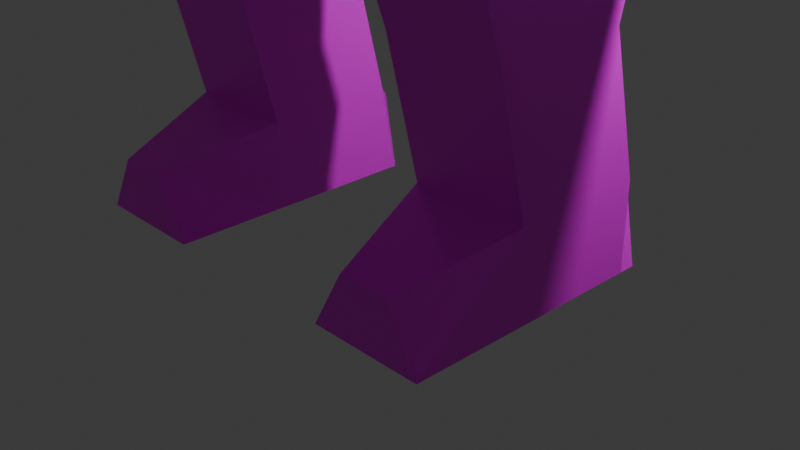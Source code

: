 # Source: enemy4.blend  (saved by Blender 4.5.90; exported with 4.5.12 LTS)
import bpy
from mathutils import Matrix  # noqa: F401  (used for matrix-valued properties, if any)

bpy.ops.wm.read_factory_settings(use_empty=True)
scene = bpy.context.scene
scene.name = 'Scene'

# ---- collections
col_collection = bpy.data.collections.new('Collection'); scene.collection.children.link(col_collection)

# ---- images (referenced by path relative to the original .blend; pixels are not part of the script)
import os
ASSET_DIR = os.environ.get("B2B_ASSET_DIR", "")  # directory of the original .blend (textures are referenced by path, not embedded)
HERE = os.path.dirname(os.path.abspath(__file__))  # packed textures are extracted next to this script under _unpacked/

def load_image(name, relpath, width, height, colorspace="sRGB"):
    """Load a texture the original file referenced (path relative to the .blend, or extracted next to this script)."""
    p = next((c for c in (os.path.join(HERE, relpath), os.path.join(ASSET_DIR, relpath)) if relpath and os.path.exists(c)), "")
    if p:
        img = bpy.data.images.load(p, check_existing=True)
        img.name = name
    else:  # same state as the original file: an image datablock whose file is absent (Cycles renders it pink)
        img = bpy.data.images.new(name, width, height)
        img.source = "FILE"
        img.filepath = "//" + (relpath or name)
    img.colorspace_settings.name = colorspace
    return img
img_enemy4 = load_image('enemy4', 'enemy4.png', 1024, 1024, 'sRGB')

# ---- materials (node trees are filled in below, after node groups)
mat_material = bpy.data.materials.new('Material')
mat_material.alpha_threshold = 0.0
mat_material.roughness = 0.5
mat_material.line_color = (0.0, 0.0, 0.0, 1.0)

# ---- material node trees
mat_material.use_nodes = True; mat_material.node_tree.nodes.clear()
_N = mat_material.node_tree.nodes; _L = mat_material.node_tree.links
n0 = _N.new('ShaderNodeOutputMaterial'); n0.name = 'Material Output'; n0.location = (200, 100)
n1 = _N.new('ShaderNodeBsdfPrincipled'); n1.name = 'Principled BSDF'; n1.location = (-200, 100)
n1.inputs[3].default_value = 1.45
n2 = _N.new('ShaderNodeTexImage'); n2.name = 'Image Texture'; n2.location = (-490, 80)
n2.image = img_enemy4
_L.new(n1.outputs[0], n0.inputs[0])
_L.new(n2.outputs[0], n1.inputs[0])
n0.is_active_output = True

# ---- world
world_world = bpy.data.worlds.new('World'); scene.world = world_world
world_world.use_nodes = True; world_world.node_tree.nodes.clear()
_N = world_world.node_tree.nodes; _L = world_world.node_tree.links
n0 = _N.new('ShaderNodeOutputWorld'); n0.name = 'World Output'; n0.location = (200, 100)
n1 = _N.new('ShaderNodeBackground'); n1.name = 'Background'; n1.location = (-200, 100)
n1.inputs[0].default_value = (0.05088, 0.05088, 0.05088, 1.0)
_L.new(n1.outputs[0], n0.inputs[0])
n0.is_active_output = True
world_world.color = (0.05088, 0.05088, 0.05088)
world_world.sun_shadow_jitter_overblur = 0.0

# ---- cameras
cam_camera = bpy.data.cameras.new('Camera')
cam_camera.clip_end = 100.0
cam_camera.ortho_scale = 7.314

# ---- lights
light_light = bpy.data.lights.new('Light', 'POINT')
light_light.energy = 1000.0
light_light.shadow_soft_size = 0.1

# ---- meshes
me_cube = bpy.data.meshes.new('Cube')
me_cube.from_pydata([(-1.381, 0.9659, 1.319), (-1.381, 0.9659, 0.01315), (-1.381, -1.0, 1.319), (-1.381, -1.0, 0.01315), (-3.093, 0.9659, 1.319), (-3.093, 0.9659, 0.01315), (-3.093, -1.0, 1.319), (-3.093, -1.0, 0.01315), (-3.093, -2.658, 0.01315), (-2.617, -2.658, 0.8709), (-1.857, -2.658, 0.8709), (-1.381, -2.658, 0.01315), (-1.381, 1.218, 0.01315), (-3.093, 1.218, 0.01315), (-1.592, 1.218, 1.136), (-2.881, 1.218, 1.136), (-1.381, -1.51, 3.348), (-3.093, -1.51, 3.348), (-1.381, 0.4556, 3.348), (-3.093, 0.4556, 3.348), (-1.381, -1.731, 3.946), (-3.093, -1.731, 3.946), (-1.381, 0.6198, 3.992), (-3.093, 0.6198, 3.992), (-1.381, -1.576, 4.552), (-3.093, -1.576, 4.552), (-1.381, 0.4568, 4.599), (-3.093, 0.4568, 4.599), (-1.381, -1.475, 6.009), (-3.093, -1.475, 6.009), (-1.381, 0.5578, 5.961), (-3.093, 0.5578, 5.961), (-1.381, -1.444, 7.317), (-3.093, -1.444, 7.317), (-1.381, 0.5887, 7.268), (-3.093, 0.5887, 7.268), (0.0, -1.475, 6.009), (0.0, 0.9187, 5.961), (0.0, -1.961, 7.317), (0.0, 2.166, 7.268), (-0.9372, 0.5887, 7.268), (-0.9372, 0.5578, 5.961), (-0.9372, -1.444, 7.317), (-0.9372, -1.475, 6.009), (-0.7948, 0.5003, 7.035), (-0.7948, -1.006, 7.065), (-0.7948, -1.025, 6.243), (-0.7948, 0.4809, 6.212), (0.0, 0.9496, 11.76), (0.0, -1.444, 11.8), (-2.064, 1.286, 11.72), (-2.064, -1.791, 11.79), (0.0, -1.961, 7.787), (-0.7948, -1.006, 7.757), (-0.7948, 0.5003, 7.726), (0.0, 2.166, 7.738), (-3.092, 2.636, 11.74), (0.0, 2.962, 11.76), (-3.092, -3.151, 11.77), (0.0, -3.447, 11.8), (0.0, -3.447, 7.787), (-3.092, 2.636, 7.726), (-3.092, -3.151, 7.757), (0.0, 2.962, 7.738), (0.0, -4.601, 9.796), (-3.092, -4.199, 9.764), (-3.092, 3.678, 9.733), (0.0, 4.122, 9.747), (-3.491, 0.6517, 10.77), (-3.491, -1.168, 10.79), (-3.491, 0.6517, 8.712), (-3.491, -1.168, 8.727), (-3.491, -1.497, 9.754), (-3.491, 0.9793, 9.744), (-3.968, -1.168, 10.79), (-3.968, 0.6517, 10.77), (-3.968, 0.9793, 9.744), (-3.968, -1.497, 9.754), (-3.968, -1.168, 8.727), (-3.968, 0.6517, 8.712), (-3.968, -1.478, 11.14), (-3.968, 0.9617, 11.12), (-3.968, 1.401, 9.742), (-3.968, -1.919, 9.755), (-3.968, -1.478, 8.379), (-3.968, 0.9617, 8.358), (-3.968, -1.478, 11.14), (-3.968, 0.9617, 11.12), (-3.968, 1.401, 9.742), (-3.968, -1.919, 9.755), (-3.968, -1.478, 8.379), (-3.968, 0.9617, 8.358), (-5.642, -1.478, 11.14), (-5.642, 0.9617, 11.12), (-5.642, 1.401, 9.742), (-5.642, -1.919, 9.755), (-5.642, -1.478, 8.379), (-5.642, 0.9617, 8.358), (-4.274, -1.033, 8.375), (-4.274, 0.5171, 8.362), (-5.337, -1.033, 8.375), (-5.337, 0.5171, 8.362), (-4.274, -1.033, 7.499), (-4.274, 0.5171, 7.486), (-5.337, -1.033, 7.499), (-5.337, 0.5171, 7.486), (-3.978, -1.464, 7.503), (-3.978, 0.948, 7.482), (-5.633, -1.464, 7.503), (-5.633, 0.948, 7.482), (-3.978, -1.464, 6.076), (-3.978, 0.948, 6.056), (-5.633, -1.464, 6.076), (-5.633, 0.948, 6.056), (-4.321, -1.464, 7.207), (-5.29, -1.464, 7.207), (-4.321, -1.464, 6.372), (-5.29, -1.464, 6.372), (-4.321, -4.044, 7.207), (-5.29, -4.044, 7.207), (-4.321, -4.044, 6.372), (-5.29, -4.044, 6.372)], [], [(0, 4, 19, 18), (7, 3, 11, 8), (7, 6, 4, 5), (5, 1, 3, 7), (1, 0, 2, 3), (1, 5, 13, 12), (11, 10, 9, 8), (2, 6, 9, 10), (3, 2, 10, 11), (6, 7, 8, 9), (13, 15, 14, 12), (4, 0, 14, 15), (0, 1, 12, 14), (5, 4, 15, 13), (19, 17, 21, 23), (6, 2, 16, 17), (4, 6, 17, 19), (2, 0, 18, 16), (22, 23, 27, 26), (17, 16, 20, 21), (18, 19, 23, 22), (16, 18, 22, 20), (24, 26, 30, 28), (20, 22, 26, 24), (23, 21, 25, 27), (21, 20, 24, 25), (31, 29, 33, 35), (27, 25, 29, 31), (25, 24, 28, 29), (26, 27, 31, 30), (34, 35, 33, 32), (29, 28, 32, 33), (30, 31, 35, 34), (47, 44, 39, 37), (36, 37, 39, 38), (54, 53, 62, 61), (45, 46, 36, 38), (46, 47, 37, 36), (28, 30, 41, 43), (32, 28, 43, 42), (34, 32, 42, 40), (30, 34, 40, 41), (43, 41, 47, 46), (42, 43, 46, 45), (40, 42, 45, 44), (41, 40, 44, 47), (50, 51, 49, 48), (52, 49, 59, 64, 60), (53, 52, 60, 62), (52, 55, 48, 49), (38, 39, 55, 52), (44, 45, 53, 54), (39, 44, 54, 55), (45, 38, 52, 53), (65, 64, 59, 58), (67, 66, 56, 57), (66, 61, 70, 73), (49, 51, 58, 59), (48, 55, 63, 67, 57), (55, 54, 61, 63), (51, 50, 56, 58), (50, 48, 57, 56), (62, 60, 64, 65), (63, 61, 66, 67), (68, 73, 76, 75), (65, 58, 69, 72), (56, 66, 73, 68), (58, 56, 68, 69), (61, 62, 71, 70), (62, 65, 72, 71), (74, 75, 81, 80), (72, 69, 74, 77), (71, 72, 77, 78), (69, 68, 75, 74), (73, 70, 79, 76), (70, 71, 78, 79), (83, 80, 86, 89), (76, 79, 85, 82), (79, 78, 84, 85), (75, 76, 82, 81), (77, 74, 80, 83), (78, 77, 83, 84), (88, 91, 97, 94), (84, 83, 89, 90), (80, 81, 87, 86), (82, 85, 91, 88), (85, 84, 90, 91), (81, 82, 88, 87), (97, 96, 95, 92, 93, 94), (90, 96, 100, 98), (87, 88, 94, 93), (89, 86, 92, 95), (90, 89, 95, 96), (86, 87, 93, 92), (98, 100, 104, 102), (97, 91, 99, 101), (91, 90, 98, 99), (96, 97, 101, 100), (105, 103, 107, 109), (100, 101, 105, 104), (101, 99, 103, 105), (99, 98, 102, 103), (109, 107, 111, 113), (103, 102, 106, 107), (102, 104, 108, 106), (104, 105, 109, 108), (111, 110, 112, 113), (107, 106, 110, 111), (112, 110, 116, 117), (108, 109, 113, 112), (116, 114, 118, 120), (106, 108, 115, 114), (110, 106, 114, 116), (108, 112, 117, 115), (118, 119, 121, 120), (114, 115, 119, 118), (115, 117, 121, 119), (117, 116, 120, 121)])
_uv = me_cube.uv_layers.new(name='UVMap')
_uv.uv.foreach_set('vector', [0.09733, 0.2686, 0.06966, 0.2686, 0.06978, 0.2357, 0.09745, 0.2357, 0.3192, 0.2415, 0.2916, 0.2415, 0.2916, 0.2147, 0.3192, 0.2147, 0.2126, 0.8038, 0.2125, 0.7901, 0.233, 0.79, 0.2331, 0.8036, 0.3192, 0.2733, 0.2916, 0.2733, 0.2916, 0.2415, 0.3192, 0.2415, 0.1979, 0.8666, 0.1979, 0.8529, 0.2184, 0.8529, 0.2184, 0.8666, 0.2916, 0.2733, 0.3192, 0.2733, 0.3192, 0.2773, 0.2916, 0.2773, 0.06641, 0.3036, 0.05254, 0.2959, 0.05254, 0.2837, 0.06641, 0.276, 0.2286, 0.3001, 0.2286, 0.3278, 0.2017, 0.3201, 0.2017, 0.3078, 0.2145, 0.2464, 0.2145, 0.2253, 0.2413, 0.2325, 0.2413, 0.2464, 0.2053, 0.1282, 0.2054, 0.1493, 0.1786, 0.1495, 0.1788, 0.1355, 0.1583, 0.3039, 0.1765, 0.3073, 0.1765, 0.3282, 0.1583, 0.3316, 0.1069, 0.2, 0.1069, 0.1723, 0.1109, 0.1758, 0.1109, 0.1966, 0.1827, 0.2253, 0.1827, 0.2464, 0.1786, 0.2464, 0.1786, 0.2282, 0.2372, 0.1492, 0.237, 0.128, 0.2412, 0.1309, 0.2412, 0.1491, 0.2276, 0.7688, 0.207, 0.7689, 0.2047, 0.7627, 0.2292, 0.7621, 0.2761, 0.1284, 0.2484, 0.1284, 0.2484, 0.09547, 0.276, 0.09549, 0.237, 0.128, 0.2053, 0.1282, 0.1968, 0.09548, 0.2286, 0.0953, 0.2145, 0.2253, 0.1827, 0.2253, 0.1909, 0.1925, 0.2227, 0.1925, 0.1427, 0.8529, 0.1248, 0.8529, 0.1248, 0.8466, 0.1427, 0.8466, 0.2583, 0.7689, 0.2404, 0.7689, 0.2403, 0.7626, 0.2582, 0.7626, 0.1427, 0.8596, 0.1248, 0.8597, 0.1248, 0.8529, 0.1427, 0.8529, 0.2238, 0.8317, 0.2032, 0.8317, 0.2015, 0.825, 0.2261, 0.8254, 0.2238, 0.173, 0.1909, 0.1723, 0.1893, 0.1503, 0.2221, 0.1495, 0.2261, 0.8254, 0.2015, 0.825, 0.2032, 0.8186, 0.2244, 0.8191, 0.2292, 0.7621, 0.2047, 0.7627, 0.2062, 0.7563, 0.2275, 0.7557, 0.2582, 0.7626, 0.2403, 0.7626, 0.2404, 0.7563, 0.2583, 0.7563, 0.23, 0.05305, 0.1971, 0.05246, 0.1975, 0.03133, 0.2303, 0.03192, 0.2285, 0.07508, 0.1956, 0.07602, 0.1971, 0.05246, 0.23, 0.05305, 0.276, 0.07601, 0.2484, 0.07599, 0.2484, 0.05246, 0.2761, 0.05248, 0.09743, 0.2155, 0.06975, 0.2155, 0.0697, 0.1935, 0.09737, 0.1935, 0.05254, 0.2831, 0.05254, 0.3108, 0.01969, 0.3108, 0.01969, 0.2831, 0.2761, 0.05248, 0.2484, 0.05246, 0.2484, 0.03133, 0.2761, 0.03135, 0.09737, 0.1935, 0.0697, 0.1935, 0.06966, 0.1724, 0.09733, 0.1724, 0.2799, 0.07065, 0.2932, 0.0708, 0.2975, 0.0981, 0.2761, 0.07821, 0.1134, 0.08254, 0.1137, 0.1212, 0.09238, 0.1412, 0.09233, 0.07445, 0.03253, 0.2362, 0.03254, 0.2118, 0.06966, 0.1771, 0.06966, 0.2707, 0.1098, 0.3116, 0.1098, 0.3249, 0.09685, 0.3285, 0.09685, 0.3073, 0.1098, 0.2758, 0.1098, 0.3002, 0.09685, 0.3073, 0.09685, 0.2686, 0.3264, 0.0642, 0.3264, 0.09706, 0.3192, 0.09706, 0.3192, 0.0642, 0.2404, 0.7274, 0.2404, 0.7411, 0.2357, 0.7411, 0.2358, 0.7274, 0.1137, 0.8903, 0.09241, 0.8903, 0.09241, 0.8857, 0.1137, 0.8857, 0.1427, 0.8323, 0.1426, 0.8187, 0.1473, 0.8186, 0.1473, 0.8323, 0.2907, 0.7274, 0.2907, 0.7487, 0.2881, 0.7478, 0.2882, 0.7321, 0.277, 0.7274, 0.2907, 0.7274, 0.2882, 0.7321, 0.2796, 0.7321, 0.277, 0.7487, 0.277, 0.7274, 0.2796, 0.7321, 0.2795, 0.7478, 0.1473, 0.8323, 0.1473, 0.8186, 0.1488, 0.8211, 0.1488, 0.8297, 0.1471, 0.1857, 0.1471, 0.2354, 0.1137, 0.2298, 0.1137, 0.1911, 0.08473, 0.07436, 0.01969, 0.08201, 0.02005, 0.04963, 0.05273, 0.03133, 0.08499, 0.05034, 0.03254, 0.2118, 0.0197, 0.1964, 0.0197, 0.1723, 0.06966, 0.1771, 0.08473, 0.07436, 0.08478, 0.1411, 0.02005, 0.1207, 0.01969, 0.08201, 0.09233, 0.07445, 0.09238, 0.1412, 0.08478, 0.1411, 0.08473, 0.07436, 0.2932, 0.0708, 0.2934, 0.04646, 0.3046, 0.04632, 0.3044, 0.07066, 0.2975, 0.0981, 0.2932, 0.0708, 0.3044, 0.07066, 0.3051, 0.098, 0.2934, 0.04646, 0.2975, 0.03142, 0.3051, 0.03133, 0.3046, 0.04632, 0.7384, 0.8269, 0.9931, 0.8283, 0.9931, 0.9924, 0.7385, 0.991, 0.7328, 0.4311, 0.994, 0.4311, 0.9919, 0.6018, 0.7305, 0.6021, 0.1463, 0.1586, 0.1137, 0.142, 0.1294, 0.1096, 0.1461, 0.1148, 0.1137, 0.2298, 0.1471, 0.2354, 0.1637, 0.2574, 0.1137, 0.2622, 0.02005, 0.1207, 0.08478, 0.1411, 0.08463, 0.154, 0.05196, 0.1723, 0.01969, 0.1532, 0.01969, 0.2631, 0.03253, 0.2362, 0.06966, 0.2707, 0.0197, 0.276, 0.1471, 0.2354, 0.1471, 0.1857, 0.1637, 0.1639, 0.1637, 0.2574, 0.1471, 0.1857, 0.1137, 0.1911, 0.1137, 0.1586, 0.1637, 0.1639, 0.7365, 0.6607, 0.9911, 0.6619, 0.9931, 0.8283, 0.7384, 0.8269, 0.7315, 0.2617, 0.9929, 0.2617, 0.994, 0.4311, 0.7328, 0.4311, 0.2342, 0.8936, 0.2342, 0.9043, 0.2292, 0.9043, 0.2292, 0.8936, 0.1461, 0.03133, 0.1786, 0.04806, 0.1628, 0.07998, 0.1461, 0.07475, 0.1786, 0.1416, 0.1463, 0.1586, 0.1461, 0.1148, 0.1627, 0.1094, 0.1786, 0.04806, 0.1786, 0.1416, 0.1627, 0.1094, 0.1628, 0.07998, 0.1137, 0.142, 0.1137, 0.04844, 0.1295, 0.08017, 0.1294, 0.1096, 0.1137, 0.04844, 0.1461, 0.03133, 0.1461, 0.07475, 0.1295, 0.08017, 0.1843, 0.2584, 0.1843, 0.2879, 0.1786, 0.2928, 0.1786, 0.2534, 0.2857, 0.8146, 0.2858, 0.8039, 0.2908, 0.8039, 0.2907, 0.8146, 0.2858, 0.8254, 0.2857, 0.8146, 0.2907, 0.8146, 0.2908, 0.8254, 0.3192, 0.2441, 0.3192, 0.2147, 0.327, 0.2147, 0.327, 0.2441, 0.2342, 0.9043, 0.2342, 0.9151, 0.2292, 0.9151, 0.2292, 0.9043, 0.2857, 0.8444, 0.2857, 0.8254, 0.2907, 0.8254, 0.2907, 0.8444, 0.1069, 0.1723, 0.1069, 0.1723, 0.1069, 0.1723, 0.1069, 0.1723, 0.2008, 0.2933, 0.2176, 0.2881, 0.2232, 0.2932, 0.2008, 0.3001, 0.2176, 0.2881, 0.2176, 0.2587, 0.2232, 0.2538, 0.2232, 0.2932, 0.1843, 0.2879, 0.2008, 0.2933, 0.2008, 0.3001, 0.1786, 0.2928, 0.201, 0.2533, 0.1843, 0.2584, 0.1786, 0.2534, 0.2011, 0.2464, 0.2176, 0.2587, 0.201, 0.2533, 0.2011, 0.2464, 0.2232, 0.2538, 0.09672, 0.2909, 0.09685, 0.3132, 0.0698, 0.3132, 0.06966, 0.2909, 0.1069, 0.1723, 0.1069, 0.1723, 0.1069, 0.1723, 0.1069, 0.1723, 0.1069, 0.1723, 0.1069, 0.1723, 0.1069, 0.1723, 0.1069, 0.1723, 0.1069, 0.1723, 0.1069, 0.1723, 0.1069, 0.1723, 0.1069, 0.1723, 0.1069, 0.1723, 0.1069, 0.1723, 0.1069, 0.1723, 0.1069, 0.1723, 0.1069, 0.1723, 0.1069, 0.1723, 0.1069, 0.1723, 0.1069, 0.1723, 0.1137, 0.309, 0.1137, 0.2695, 0.1359, 0.2622, 0.1583, 0.2691, 0.1583, 0.3085, 0.1362, 0.3158, 0.2684, 0.2796, 0.2954, 0.2796, 0.2905, 0.2868, 0.2733, 0.2868, 0.09685, 0.2686, 0.09672, 0.2909, 0.06966, 0.2909, 0.0698, 0.2686, 0.2761, 0.1204, 0.2762, 0.0981, 0.3032, 0.0981, 0.3032, 0.1204, 0.2762, 0.1427, 0.2761, 0.1204, 0.3032, 0.1204, 0.3032, 0.1427, 0.2413, 0.3191, 0.2413, 0.2796, 0.2684, 0.2796, 0.2684, 0.3191, 0.1856, 0.8748, 0.1856, 0.8637, 0.1948, 0.8637, 0.1948, 0.8748, 0.2954, 0.3191, 0.2684, 0.3191, 0.2733, 0.3119, 0.2905, 0.3119, 0.2684, 0.3191, 0.2684, 0.2796, 0.2733, 0.2868, 0.2733, 0.3119, 0.2954, 0.2796, 0.2954, 0.3191, 0.2905, 0.3119, 0.2905, 0.2868, 0.3137, 0.1565, 0.2965, 0.1565, 0.2917, 0.1495, 0.3185, 0.1495, 0.2862, 0.7487, 0.2862, 0.7649, 0.277, 0.765, 0.277, 0.7488, 0.2449, 0.7902, 0.2449, 0.8013, 0.2357, 0.8013, 0.2357, 0.7902, 0.2684, 0.8453, 0.2684, 0.8291, 0.2776, 0.8292, 0.2776, 0.8454, 0.06581, 0.3108, 0.06581, 0.3376, 0.04275, 0.3376, 0.04275, 0.3108, 0.2965, 0.1565, 0.2965, 0.1815, 0.2917, 0.1885, 0.2917, 0.1495, 0.2965, 0.1815, 0.3137, 0.1815, 0.3185, 0.1885, 0.2917, 0.1885, 0.3137, 0.1815, 0.3137, 0.1565, 0.3185, 0.1495, 0.3185, 0.1885, 0.2954, 0.3186, 0.2954, 0.2796, 0.3222, 0.2796, 0.3222, 0.3186, 0.3032, 0.1371, 0.3032, 0.0981, 0.3263, 0.0983, 0.3263, 0.1373, 0.04275, 0.3108, 0.04275, 0.3376, 0.03798, 0.332, 0.03798, 0.3164, 0.2017, 0.3001, 0.2017, 0.3391, 0.1786, 0.3393, 0.1786, 0.3003, 0.9206, 0.06142, 0.9257, 0.06142, 0.9257, 0.07725, 0.9206, 0.07725, 0.01969, 0.3376, 0.01969, 0.3108, 0.02447, 0.3164, 0.02447, 0.332, 0.04275, 0.3376, 0.01969, 0.3376, 0.02447, 0.332, 0.03798, 0.332, 0.01969, 0.3108, 0.04275, 0.3108, 0.03798, 0.3164, 0.02447, 0.3164, 0.9554, 0.0559, 0.9554, 0.04995, 0.9605, 0.04995, 0.9605, 0.0559, 0.9432, 0.09476, 0.9492, 0.09476, 0.9492, 0.1106, 0.9432, 0.1106, 0.9257, 0.09307, 0.9206, 0.09308, 0.9206, 0.07725, 0.9257, 0.07725, 0.9245, 0.1166, 0.9186, 0.1166, 0.9186, 0.1007, 0.9245, 0.1007])
me_cube.materials.append(mat_material)
me_cube.use_mirror_vertex_groups = False
me_cube.update()

# ---- objects
ob_cube = bpy.data.objects.new('Cube', me_cube)
ob_light = bpy.data.objects.new('Light', light_light)
ob_camera = bpy.data.objects.new('Camera', cam_camera)

# ---- transforms, parenting, visibility, modifiers, constraints
ob_cube.location = (0.0, 0.0, 0.0)
ob_cube.scale = (0.7217, 0.7217, 0.7217)
ob_cube.lock_rotations_4d = False
ob_cube.empty_display_type = 'ARROWS'
ob_cube.lineart.crease_threshold = 0.0
_m = ob_cube.modifiers.new('Mirror', 'MIRROR')
_m.use_clip = True
ob_light.location = (4.076, 1.005, 5.904)
ob_light.rotation_euler = (0.6503, 0.05522, 1.866)
ob_light.lock_rotations_4d = False
ob_light.empty_display_type = 'ARROWS'
ob_light.color = (0.0, 0.0, 0.0, 0.0)
ob_light.lineart.crease_threshold = 0.0
ob_camera.location = (7.359, -6.926, 4.958)
ob_camera.rotation_euler = (1.109, 0.0, 0.8149)
ob_camera.lock_rotations_4d = False
ob_camera.empty_display_type = 'ARROWS'
ob_camera.color = (0.0, 0.0, 0.0, 0.0)
ob_camera.display_type = 'WIRE'
ob_camera.lineart.crease_threshold = 0.0

# ---- collection membership
col_collection.objects.link(ob_cube)
col_collection.objects.link(ob_light)
col_collection.objects.link(ob_camera)

# ---- scene / render settings (as saved in the file)
scene.camera = ob_camera
scene.frame_start = 1; scene.frame_end = 250; scene.frame_set(1)
scene.render.engine = 'BLENDER_EEVEE_NEXT'
bpy.context.view_layer.update()
